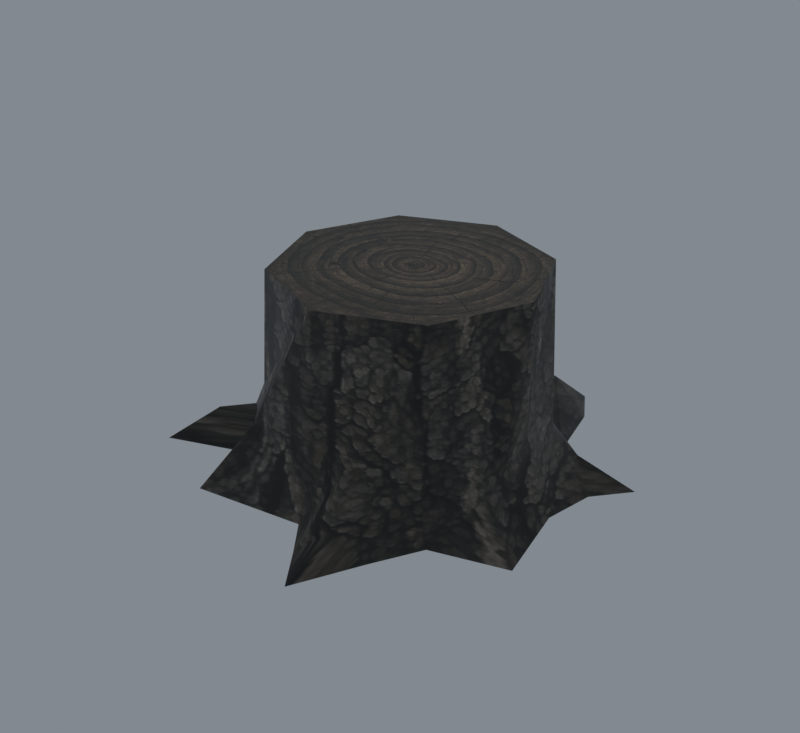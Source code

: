 # Source: import.blend  (saved by Blender 5.2.45; exported with 4.5.12 LTS)
import bpy
from mathutils import Matrix  # noqa: F401  (used for matrix-valued properties, if any)

bpy.ops.wm.read_factory_settings(use_empty=True)
scene = bpy.context.scene
scene.name = 'Bridge01'

# ---- collections
col_collection = bpy.data.collections.new('Collection'); scene.collection.children.link(col_collection)

# ---- images (referenced by path relative to the original .blend; pixels are not part of the script)
import os
ASSET_DIR = os.environ.get("B2B_ASSET_DIR", "")  # directory of the original .blend (textures are referenced by path, not embedded)
HERE = os.path.dirname(os.path.abspath(__file__))  # packed textures are extracted next to this script under _unpacked/

def load_image(name, relpath, width, height, colorspace="sRGB"):
    """Load a texture the original file referenced (path relative to the .blend, or extracted next to this script)."""
    p = next((c for c in (os.path.join(HERE, relpath), os.path.join(ASSET_DIR, relpath)) if relpath and os.path.exists(c)), "")
    if p:
        img = bpy.data.images.load(p, check_existing=True)
        img.name = name
    else:  # same state as the original file: an image datablock whose file is absent (Cycles renders it pink)
        img = bpy.data.images.new(name, width, height)
        img.source = "FILE"
        img.filepath = "//" + (relpath or name)
    img.colorspace_settings.name = colorspace
    return img
img_tree_03_jpg = load_image('tree_03.jpg', '_unpacked/tree_03.2d54cb8a.jpg', 512, 256, 'sRGB')
img_tree_04_jpg = load_image('tree_04.jpg', '_unpacked/tree_04.0d80d861.jpg', 512, 512, 'sRGB')

# ---- materials (node trees are filled in below, after node groups)
mat_tree_03_jpg = bpy.data.materials.new('tree_03.jpg')
mat_tree_03_jpg.diffuse_color = (0.4227, 0.4106, 0.4766, 1.0)
mat_tree_04_jpg = bpy.data.materials.new('tree_04.jpg')
mat_tree_04_jpg.diffuse_color = (0.8818, 0.9697, 0.4244, 1.0)

# ---- material node trees
mat_tree_03_jpg.use_nodes = True; mat_tree_03_jpg.node_tree.nodes.clear()
_N = mat_tree_03_jpg.node_tree.nodes; _L = mat_tree_03_jpg.node_tree.links
n0 = _N.new('ShaderNodeBsdfPrincipled'); n0.name = 'Principled BSDF'; n0.location = (-200, 100)
n0.inputs[10].default_value = 0.005
n1 = _N.new('ShaderNodeOutputMaterial'); n1.name = 'Material Output'; n1.location = (200, 100)
n2 = _N.new('ShaderNodeTexImage'); n2.name = 'Image Texture'; n2.location = (-600, 100)
n2.image = img_tree_03_jpg
_L.new(n0.outputs[0], n1.inputs[0])
_L.new(n2.outputs[0], n0.inputs[0])
n1.is_active_output = True
mat_tree_04_jpg.use_nodes = True; mat_tree_04_jpg.node_tree.nodes.clear()
_N = mat_tree_04_jpg.node_tree.nodes; _L = mat_tree_04_jpg.node_tree.links
n0 = _N.new('ShaderNodeBsdfPrincipled'); n0.name = 'Principled BSDF'; n0.location = (-200, 100)
n0.inputs[10].default_value = 0.005
n1 = _N.new('ShaderNodeOutputMaterial'); n1.name = 'Material Output'; n1.location = (200, 100)
n2 = _N.new('ShaderNodeTexImage'); n2.name = 'Image Texture'; n2.location = (-600, 100)
n2.image = img_tree_04_jpg
_L.new(n0.outputs[0], n1.inputs[0])
_L.new(n2.outputs[0], n0.inputs[0])
n1.is_active_output = True

# ---- world
world_world = bpy.data.worlds.new('World'); scene.world = world_world
world_world.use_nodes = True; world_world.node_tree.nodes.clear()
_N = world_world.node_tree.nodes; _L = world_world.node_tree.links
n0 = _N.new('ShaderNodeOutputWorld'); n0.name = 'World Output'; n0.location = (200, 100)
n1 = _N.new('ShaderNodeBackground'); n1.name = 'Background'; n1.location = (-200, 100)
n1.inputs[0].default_value = (0.32, 0.36, 0.4, 1.0)
n1.inputs[1].default_value = 0.7
_L.new(n1.outputs[0], n0.inputs[0])
n0.is_active_output = True
world_world.color = (0.05088, 0.05088, 0.05088)
world_world.sun_shadow_jitter_overblur = 0.0

# ---- meshes
me_tree07 = bpy.data.meshes.new('Tree07')
me_tree07.from_pydata([(58.53, 7.652, -1.269), (47.45, 25.07, 18.28), (48.55, 7.652, 23.1), (52.51, 33.11, 7.135), (39.51, 44.87, -1.267), (34.9, 40.87, 13.03), (15.66, 48.86, 17.6), (21.27, 68.14, 11.81), (2.297, 60.56, -1.283), (1.681, 54.66, 20.93), (-13.21, 48.5, 19.75), (-34.93, 44.88, -1.264), (-37.13, 25.2, 21.74), (-31.54, 40.92, 18.29), (-53.91, 27.2, 8.666), (-50.23, 7.652, -1.257), (-43.37, 7.652, 25.58), (-37.58, -8.589, 27.4), (-50.07, -13.05, 9.873), (-38.27, -24.22, -1.283), (-31.54, -25.56, 29.29), (-23.03, -38.55, 23.19), (1.076, -44.81, -1.283), (17.96, -37.99, 23.2), (1.681, -39.32, 13.03), (39.55, -29.82, -1.283), (39.71, -29.76, -1.283), (34.9, -25.56, 33.63), (49.37, -11.66, 11.48), (35.19, 39.9, 69.24), (48.55, 7.652, 69.24), (2.941, 53.26, 69.24), (-29.31, 39.9, 69.24), (-42.67, 7.652, 69.24), (-29.31, -24.6, 69.24), (2.941, -37.96, 69.24), (35.19, -24.6, 69.24), (58.67, 7.652, -1.276), (39.71, 45.06, -1.283), (-35.11, 45.06, -1.283), (-50.61, 7.652, -1.283), (-65.24, -12.57, -1.282), (-70.45, -36.5, -1.282), (-60.17, -20.96, 8.256), (-9.637, 74.86, -1.277), (-28.41, 79.5, -1.285), (65.04, -21.76, -1.284), (19.35, -50.49, 6.868), (30.47, -46.96, -1.243), (9.897, -56.05, -1.243), (-37.65, -51.01, -1.257), (61.87, 25.54, -1.283), (72.04, 37.71, -1.287), (33.61, 69.58, -1.268), (26.09, 82.17, -0.8289), (-64.35, 47.59, -1.252), (-66.67, 37.07, -1.27), (23.76, -73.18, 3.279)], [], [(0, 1, 2), (3, 4, 5), (4, 6, 5), (7, 8, 9), (8, 10, 9), (11, 12, 13), (14, 15, 16), (15, 17, 16), (18, 19, 20), (19, 21, 20), (22, 23, 24), (25, 26, 27), (26, 28, 27), (2, 29, 30), (2, 1, 29), (5, 31, 29), (5, 6, 31), (9, 32, 31), (9, 10, 32), (13, 33, 32), (13, 12, 33), (16, 34, 33), (16, 17, 34), (20, 35, 34), (20, 21, 35), (24, 36, 35), (24, 23, 36), (27, 30, 36), (27, 28, 30), (25, 27, 23), (23, 27, 36), (22, 24, 21), (21, 24, 35), (0, 2, 28), (28, 2, 30), (37, 3, 0), (37, 0, 28), (3, 5, 1), (1, 5, 29), (0, 3, 1), (38, 7, 4), (3, 38, 4), (7, 9, 6), (6, 9, 31), (4, 7, 6), (11, 13, 10), (10, 13, 32), (39, 14, 11), (39, 11, 10), (14, 16, 12), (12, 16, 33), (11, 14, 12), (40, 18, 15), (14, 40, 15), (18, 20, 17), (17, 20, 34), (15, 18, 17), (41, 42, 43), (10, 8, 44), (44, 45, 10), (39, 10, 45), (19, 18, 43), (43, 42, 19), (28, 26, 46), (37, 28, 46), (25, 23, 47), (47, 48, 25), (23, 22, 49), (49, 47, 23), (22, 21, 50), (3, 37, 51), (51, 52, 3), (38, 3, 52), (7, 38, 53), (53, 54, 7), (14, 39, 55), (55, 56, 14), (40, 14, 56), (18, 40, 41), (41, 43, 18), (48, 47, 57), (47, 49, 57), (50, 21, 19), (8, 7, 54), (31, 30, 29), (31, 32, 33), (31, 33, 34), (31, 34, 35), (31, 35, 36), (31, 36, 30)])
me_tree07.polygons.foreach_set('use_smooth', [True] * 90)
me_tree07.polygons.foreach_set('material_index', [0, 0, 0, 0, 0, 0, 0, 0, 0, 0, 0, 0, 0, 0, 0, 0, 0, 0, 0, 0, 0, 0, 0, 0, 0, 0, 0, 0, 0, 0, 0, 0, 0, 0, 0, 0, 0, 0, 0, 0, 0, 0, 0, 0, 0, 0, 0, 0, 0, 0, 0, 0, 0, 0, 0, 0, 0, 0, 0, 0, 0, 0, 0, 0, 0, 0, 0, 0, 0, 0, 0, 0, 0, 0, 0, 0, 0, 0, 0, 0, 0, 0, 0, 0, 1, 1, 1, 1, 1, 1])
_k = set([(29, 30), (29, 31), (30, 36), (31, 32), (32, 33), (33, 34), (34, 35), (35, 36)])
me_tree07.attributes.new('sharp_edge', 'BOOLEAN', 'EDGE').data.foreach_set('value', [ (min(e.vertices), max(e.vertices)) in _k for e in me_tree07.edges])
_uv = me_tree07.uv_layers.new(name='Float2')
_uv.uv.foreach_set('vector', [0.7595, 0.0008, 0.8213, 0.2777, 0.7614, 0.346, 0.8364, 0.1198, 0.8852, 0.0008, 0.887, 0.2033, 0.8852, 0.0008, 0.9525, 0.2681, 0.887, 0.2033, 0.9543, 0.1861, 0.9961, 0.0005, 0.9974, 0.3152, -0.0039, 0.0005, 0.0452, 0.2984, -0.0026, 0.3152, 0.1085, 0.0008, 0.1645, 0.3266, 0.1087, 0.2778, 0.1824, 0.1415, 0.2393, 0.0009, 0.2376, 0.3811, 0.2393, 0.0009, 0.3066, 0.4068, 0.2376, 0.3811, 0.3072, 0.1586, 0.3575, 0.0005, 0.3761, 0.4337, 0.3575, 0.0005, 0.4252, 0.3472, 0.3761, 0.4337, 0.5008, 0.0006, 0.5565, 0.3473, 0.503, 0.2033, 0.6278, 0.0005, 0.6283, 0.0005, 0.6282, 0.4951, 0.6283, 0.0005, 0.6946, 0.1813, 0.6282, 0.4951, 0.7614, 0.346, 0.8842, 0.9995, 0.7614, 0.9995, 0.7614, 0.346, 0.8213, 0.2777, 0.8842, 0.9995, 0.887, 0.2033, 0.9936, 0.9995, 0.8842, 0.9995, 0.887, 0.2033, 0.9525, 0.2681, 0.9936, 0.9995, -0.0026, 0.3152, 0.1054, 0.9995, -0.0064, 0.9995, -0.0026, 0.3152, 0.0452, 0.2984, 0.1054, 0.9995, 0.1087, 0.2778, 0.2374, 0.9995, 0.1054, 0.9995, 0.1087, 0.2778, 0.1645, 0.3266, 0.2374, 0.9995, 0.2376, 0.3811, 0.3792, 0.9995, 0.2374, 0.9995, 0.2376, 0.3811, 0.3066, 0.4068, 0.3792, 0.9995, 0.3761, 0.4337, 0.5074, 0.9995, 0.3792, 0.9995, 0.3761, 0.4337, 0.4252, 0.3472, 0.5074, 0.9995, 0.503, 0.2033, 0.6314, 0.9995, 0.5074, 0.9995, 0.503, 0.2033, 0.5565, 0.3473, 0.6314, 0.9995, 0.6282, 0.4951, 0.7614, 0.9995, 0.6314, 0.9995, 0.6282, 0.4951, 0.6946, 0.1813, 0.7614, 0.9995, 0.6278, 0.0005, 0.6282, 0.4951, 0.5565, 0.3473, 0.5565, 0.3473, 0.6282, 0.4951, 0.6314, 0.9995, 0.5008, 0.0006, 0.503, 0.2033, 0.4252, 0.3472, 0.4252, 0.3472, 0.503, 0.2033, 0.5074, 0.9995, 0.7595, 0.0008, 0.7614, 0.346, 0.6946, 0.1813, 0.6946, 0.1813, 0.7614, 0.346, 0.7614, 0.9995, 0.7595, 0.0006, 0.8364, 0.1198, 0.7595, 0.0008, 0.7595, 0.0006, 0.7595, 0.0008, 0.6946, 0.1813, 0.8364, 0.1198, 0.887, 0.2033, 0.8213, 0.2777, 0.8213, 0.2777, 0.887, 0.2033, 0.8842, 0.9995, 0.7595, 0.0008, 0.8364, 0.1198, 0.8213, 0.2777, 0.8852, 0.0005, 0.9543, 0.1861, 0.8852, 0.0008, 0.8364, 0.1198, 0.8852, 0.0005, 0.8852, 0.0008, 0.9543, 0.1861, 0.9974, 0.3152, 0.9525, 0.2681, 0.9525, 0.2681, 0.9974, 0.3152, 0.9936, 0.9995, 0.8852, 0.0008, 0.9543, 0.1861, 0.9525, 0.2681, 0.1085, 0.0008, 0.1087, 0.2778, 0.0452, 0.2984, 0.0452, 0.2984, 0.1087, 0.2778, 0.1054, 0.9995, 0.1085, 0.0005, 0.1824, 0.1415, 0.1085, 0.0008, 0.1085, 0.0005, 0.1085, 0.0008, 0.0452, 0.2984, 0.1824, 0.1415, 0.2376, 0.3811, 0.1645, 0.3266, 0.1645, 0.3266, 0.2376, 0.3811, 0.2374, 0.9995, 0.1085, 0.0008, 0.1824, 0.1415, 0.1645, 0.3266, 0.2394, 0.0005, 0.3072, 0.1586, 0.2393, 0.0009, 0.1824, 0.1415, 0.2394, 0.0005, 0.2393, 0.0009, 0.3072, 0.1586, 0.3761, 0.4337, 0.3066, 0.4068, 0.3066, 0.4068, 0.3761, 0.4337, 0.3792, 0.9995, 0.2393, 0.0009, 0.3072, 0.1586, 0.3066, 0.4068, 0.2937, 0.0006, 0.3392, 0.0006, 0.318, 0.1357, 0.0452, 0.2984, -0.0039, 0.0005, 0.0215, 0.0006, 0.0215, 0.0006, 0.0546, 0.0005, 0.0452, 0.2984, 0.1085, 0.0005, 0.0452, 0.2984, 0.0546, 0.0005, 0.3575, 0.0005, 0.3072, 0.1586, 0.318, 0.1357, 0.318, 0.1357, 0.3392, 0.0006, 0.3575, 0.0005, 0.6946, 0.1813, 0.6283, 0.0005, 0.6833, 0.0005, 0.7595, 0.0006, 0.6946, 0.1813, 0.6833, 0.0005, 0.6278, 0.0005, 0.5565, 0.3473, 0.5478, 0.116, 0.5478, 0.116, 0.5774, 0.0011, 0.6278, 0.0005, 0.5565, 0.3473, 0.5008, 0.0006, 0.5218, 0.0011, 0.5218, 0.0011, 0.5478, 0.116, 0.5565, 0.3473, 0.5008, 0.0006, 0.4252, 0.3472, 0.4099, 0.0009, 0.8364, 0.1198, 0.7595, 0.0006, 0.8072, 0.0006, 0.8072, 0.0006, 0.8248, 0.0005, 0.8364, 0.1198, 0.8852, 0.0005, 0.8364, 0.1198, 0.8248, 0.0005, 0.9543, 0.1861, 0.8852, 0.0005, 0.9311, 0.0008, 0.9311, 0.0008, 0.9538, 0.007, 0.9543, 0.1861, 0.1824, 0.1415, 0.1085, 0.0005, 0.1506, 0.001, 0.1506, 0.001, 0.1729, 0.0007, 0.1824, 0.1415, 0.2394, 0.0005, 0.1824, 0.1415, 0.1729, 0.0007, 0.3072, 0.1586, 0.2394, 0.0005, 0.2937, 0.0006, 0.2937, 0.0006, 0.318, 0.1357, 0.3072, 0.1586, 0.5774, 0.0011, 0.5478, 0.116, 0.5421, 0.0652, 0.5478, 0.116, 0.5218, 0.0011, 0.5421, 0.0652, 0.4099, 0.0009, 0.4252, 0.3472, 0.3575, 0.0005, 0.9961, 0.0005, 0.9543, 0.1861, 0.9538, 0.007, 0.5, 0.9995, 0.9995, 0.5, 0.8532, 0.8532, 0.5, 0.9995, 0.1468, 0.8532, 0.0005, 0.5, 0.5, 0.9995, 0.0005, 0.5, 0.1468, 0.1468, 0.5, 0.9995, 0.1468, 0.1468, 0.5, 0.0005, 0.5, 0.9995, 0.5, 0.0005, 0.8532, 0.1468, 0.5, 0.9995, 0.8532, 0.1468, 0.9995, 0.5])
me_tree07.materials.append(mat_tree_03_jpg)
me_tree07.materials.append(mat_tree_04_jpg)
me_tree07.update()
me_tree07.normals_split_custom_set([tuple(v) for v in zip(*[iter([0.6831, 0.06593, 0.7273, 0.8699, 0.3359, 0.3612, 0.9748, 0.1069, 0.1956, 0.4336, 0.2587, 0.8632, 0.3889, 0.4309, 0.8143, 0.5142, 0.8203, 0.2503, 0.3889, 0.4309, 0.8143, 0.5092, 0.6964, 0.5057, 0.5142, 0.8203, 0.2503, 0.2899, 0.3814, 0.8778, -0.2661, 0.8397, 0.4734, -0.1896, 0.9377, 0.2913, -0.2661, 0.8397, 0.4734, -0.3551, 0.7378, 0.5741, -0.1896, 0.9377, 0.2913, -0.5317, 0.4734, 0.7023, -0.8112, 0.4674, 0.3515, -0.7668, 0.6296, 0.1251, -0.4585, 0.1252, 0.8798, -0.7097, -0.0804, 0.6999, -0.9631, -0.113, 0.2443, -0.7097, -0.0804, 0.6999, -0.9309, -0.1903, 0.3119, -0.9631, -0.113, 0.2443, -0.572, 0.02518, 0.8198, -0.4578, -0.6513, 0.6052, -0.75, -0.6158, 0.2413, -0.4578, -0.6513, 0.6052, -0.4229, -0.828, 0.3682, -0.75, -0.6158, 0.2413, -0.1425, -0.8811, 0.451, 0.1431, -0.8952, 0.422, 0.04249, -0.9743, 0.221, 0.596, -0.6954, 0.4014, 0.5055, -0.7665, 0.3961, 0.6995, -0.7035, 0.1258, 0.5055, -0.7665, 0.3961, 0.8057, -0.2162, 0.5514, 0.6995, -0.7035, 0.1258, 0.9748, 0.1069, 0.1956, 0.8297, 0.555, 0.05978, 0.9894, -0.135, 0.05298, 0.9748, 0.1069, 0.1956, 0.8699, 0.3359, 0.3612, 0.8297, 0.555, 0.05978, 0.5142, 0.8203, 0.2503, 0.2049, 0.9785, 0.02221, 0.8297, 0.555, 0.05978, 0.5142, 0.8203, 0.2503, 0.5092, 0.6964, 0.5057, 0.2049, 0.9785, 0.02221, -0.1896, 0.9377, 0.2913, -0.5494, 0.8345, 0.0411, 0.2049, 0.9785, 0.02221, -0.1896, 0.9377, 0.2913, -0.3551, 0.7378, 0.5741, -0.5494, 0.8345, 0.0411, -0.7668, 0.6296, 0.1251, -0.9837, 0.1781, 0.02459, -0.5494, 0.8345, 0.0411, -0.7668, 0.6296, 0.1251, -0.8112, 0.4674, 0.3515, -0.9837, 0.1781, 0.02459, -0.9631, -0.113, 0.2443, -0.8507, -0.5236, 0.04544, -0.9837, 0.1781, 0.02459, -0.9631, -0.113, 0.2443, -0.9309, -0.1903, 0.3119, -0.8507, -0.5236, 0.04544, -0.75, -0.6158, 0.2413, -0.1948, -0.9719, 0.132, -0.8507, -0.5236, 0.04544, -0.75, -0.6158, 0.2413, -0.4229, -0.828, 0.3682, -0.1948, -0.9719, 0.132, 0.04249, -0.9743, 0.221, 0.4984, -0.8612, 0.09946, -0.1948, -0.9719, 0.132, 0.04249, -0.9743, 0.221, 0.1431, -0.8952, 0.422, 0.4984, -0.8612, 0.09946, 0.6995, -0.7035, 0.1258, 0.9894, -0.135, 0.05298, 0.4984, -0.8612, 0.09946, 0.6995, -0.7035, 0.1258, 0.8057, -0.2162, 0.5514, 0.9894, -0.135, 0.05298, 0.596, -0.6954, 0.4014, 0.6995, -0.7035, 0.1258, 0.1431, -0.8952, 0.422, 0.1431, -0.8952, 0.422, 0.6995, -0.7035, 0.1258, 0.4984, -0.8612, 0.09946, -0.1425, -0.8811, 0.451, 0.04249, -0.9743, 0.221, -0.4229, -0.828, 0.3682, -0.4229, -0.828, 0.3682, 0.04249, -0.9743, 0.221, -0.1948, -0.9719, 0.132, 0.6831, 0.06593, 0.7273, 0.9748, 0.1069, 0.1956, 0.8057, -0.2162, 0.5514, 0.8057, -0.2162, 0.5514, 0.9748, 0.1069, 0.1956, 0.9894, -0.135, 0.05298, 0.3875, 0.0754, 0.9188, 0.4336, 0.2587, 0.8632, 0.6831, 0.06593, 0.7273, 0.3875, 0.0754, 0.9188, 0.6831, 0.06593, 0.7273, 0.8057, -0.2162, 0.5514, 0.4336, 0.2587, 0.8632, 0.5142, 0.8203, 0.2503, 0.8699, 0.3359, 0.3612, 0.8699, 0.3359, 0.3612, 0.5142, 0.8203, 0.2503, 0.8297, 0.555, 0.05978, 0.6831, 0.06593, 0.7273, 0.4336, 0.2587, 0.8632, 0.8699, 0.3359, 0.3612, 0.2649, 0.2708, 0.9255, 0.2899, 0.3814, 0.8778, 0.3889, 0.4309, 0.8143, 0.4336, 0.2587, 0.8632, 0.2649, 0.2708, 0.9255, 0.3889, 0.4309, 0.8143, 0.2899, 0.3814, 0.8778, -0.1896, 0.9377, 0.2913, 0.5092, 0.6964, 0.5057, 0.5092, 0.6964, 0.5057, -0.1896, 0.9377, 0.2913, 0.2049, 0.9785, 0.02221, 0.3889, 0.4309, 0.8143, 0.2899, 0.3814, 0.8778, 0.5092, 0.6964, 0.5057, -0.5317, 0.4734, 0.7023, -0.7668, 0.6296, 0.1251, -0.3551, 0.7378, 0.5741, -0.3551, 0.7378, 0.5741, -0.7668, 0.6296, 0.1251, -0.5494, 0.8345, 0.0411, -0.3008, 0.1182, 0.9463, -0.4585, 0.1252, 0.8798, -0.5317, 0.4734, 0.7023, -0.3008, 0.1182, 0.9463, -0.5317, 0.4734, 0.7023, -0.3551, 0.7378, 0.5741, -0.4585, 0.1252, 0.8798, -0.9631, -0.113, 0.2443, -0.8112, 0.4674, 0.3515, -0.8112, 0.4674, 0.3515, -0.9631, -0.113, 0.2443, -0.9837, 0.1781, 0.02459, -0.5317, 0.4734, 0.7023, -0.4585, 0.1252, 0.8798, -0.8112, 0.4674, 0.3515, -0.4157, -0.0003926, 0.9095, -0.572, 0.02518, 0.8198, -0.7097, -0.0804, 0.6999, -0.4585, 0.1252, 0.8798, -0.4157, -0.0003926, 0.9095, -0.7097, -0.0804, 0.6999, -0.572, 0.02518, 0.8198, -0.75, -0.6158, 0.2413, -0.9309, -0.1903, 0.3119, -0.9309, -0.1903, 0.3119, -0.75, -0.6158, 0.2413, -0.8507, -0.5236, 0.04544, -0.7097, -0.0804, 0.6999, -0.572, 0.02518, 0.8198, -0.9309, -0.1903, 0.3119, -0.626, 0.3612, 0.6911, -0.3728, -0.2934, 0.8803, -0.2645, -0.1546, 0.9519, -0.3551, 0.7378, 0.5741, -0.2661, 0.8397, 0.4734, 0.3644, 0.5501, 0.7514, 0.3644, 0.5501, 0.7514, -0.3134, 0.4231, 0.8502, -0.3551, 0.7378, 0.5741, -0.3008, 0.1182, 0.9463, -0.3551, 0.7378, 0.5741, -0.3134, 0.4231, 0.8502, -0.4578, -0.6513, 0.6052, -0.572, 0.02518, 0.8198, -0.2645, -0.1546, 0.9519, -0.2645, -0.1546, 0.9519, -0.3728, -0.2934, 0.8803, -0.4578, -0.6513, 0.6052, 0.8057, -0.2162, 0.5514, 0.5055, -0.7665, 0.3961, 0.495, -0.2739, 0.8246, 0.3875, 0.0754, 0.9188, 0.8057, -0.2162, 0.5514, 0.495, -0.2739, 0.8246, 0.596, -0.6954, 0.4014, 0.1431, -0.8952, 0.422, 0.325, -0.4614, 0.8255, 0.325, -0.4614, 0.8255, 0.6158, -0.1728, 0.7687, 0.596, -0.6954, 0.4014, 0.1431, -0.8952, 0.422, -0.1425, -0.8811, 0.451, -0.4441, -0.5464, 0.7101, -0.4441, -0.5464, 0.7101, 0.325, -0.4614, 0.8255, 0.1431, -0.8952, 0.422, -0.1425, -0.8811, 0.451, -0.4229, -0.828, 0.3682, -0.4791, -0.6322, 0.6089, 0.4336, 0.2587, 0.8632, 0.3875, 0.0754, 0.9188, 0.5337, -0.2415, 0.8104, 0.5337, -0.2415, 0.8104, 0.3528, 0.182, 0.9178, 0.4336, 0.2587, 0.8632, 0.2649, 0.2708, 0.9255, 0.4336, 0.2587, 0.8632, 0.3528, 0.182, 0.9178, 0.2899, 0.3814, 0.8778, 0.2649, 0.2708, 0.9255, 0.6846, 0.2734, 0.6757, 0.6846, 0.2734, 0.6757, 0.04131, 0.661, 0.7492, 0.2899, 0.3814, 0.8778, -0.4585, 0.1252, 0.8798, -0.3008, 0.1182, 0.9463, -0.2714, 0.305, 0.9129, -0.2714, 0.305, 0.9129, -0.6763, -0.1482, 0.7215, -0.4585, 0.1252, 0.8798, -0.4157, -0.0003926, 0.9095, -0.4585, 0.1252, 0.8798, -0.6763, -0.1482, 0.7215, -0.572, 0.02518, 0.8198, -0.4157, -0.0003926, 0.9095, -0.626, 0.3612, 0.6911, -0.626, 0.3612, 0.6911, -0.2645, -0.1546, 0.9519, -0.572, 0.02518, 0.8198, 0.6158, -0.1728, 0.7687, 0.325, -0.4614, 0.8255, 0.02547, -0.1514, 0.9881, 0.325, -0.4614, 0.8255, -0.4441, -0.5464, 0.7101, 0.02547, -0.1514, 0.9881, -0.4791, -0.6322, 0.6089, -0.4229, -0.828, 0.3682, -0.4578, -0.6513, 0.6052, -0.2661, 0.8397, 0.4734, 0.2899, 0.3814, 0.8778, 0.04131, 0.661, 0.7492, -1.838e-08, 0.0, 1.0, -1.956e-07, 0.0, 1.0, 0.0, 0.0, 1.0, -1.838e-08, 0.0, 1.0, 0.0, 0.0, 1.0, 0.0, 0.0, 1.0, -1.838e-08, 0.0, 1.0, 0.0, 0.0, 1.0, 8.299e-08, 0.0, 1.0, -1.838e-08, 0.0, 1.0, 8.299e-08, 0.0, 1.0, 6.225e-08, 0.0, 1.0, -1.838e-08, 0.0, 1.0, 6.225e-08, 0.0, 1.0, -7.825e-08, 0.0, 1.0, -1.838e-08, 0.0, 1.0, -7.825e-08, 0.0, 1.0, -1.956e-07, 0.0, 1.0])] * 3)])
arm_tree07_skeleton = bpy.data.armatures.new('Tree07_skeleton')  # bones are not reproduced

# ---- objects
ob_tree07_skeleton = bpy.data.objects.new('Tree07_skeleton', arm_tree07_skeleton)
ob_tree07 = bpy.data.objects.new('Tree07', me_tree07)

# ---- transforms, parenting, visibility, modifiers, constraints
ob_tree07_skeleton.location = (0.0, 0.0, 0.0)
ob_tree07_skeleton.show_in_front = True
ob_tree07.parent = ob_tree07_skeleton
ob_tree07.location = (0.0, 0.0, 0.0)
_vg = ob_tree07.vertex_groups.new(name='Cylinder02')
_vg.add([0, 1, 2, 3, 4, 5, 6, 7, 8, 9, 10, 11, 12, 13, 14, 15, 16, 17, 18, 19, 20, 21, 22, 23, 24, 25, 26, 27, 28, 29, 30, 31, 32, 33, 34, 35, 36, 37, 38, 39, 40, 41, 42, 43, 44, 45, 46, 47, 48, 49, 50, 51, 52, 53, 54, 55, 56, 57], 1.0, 'REPLACE')
_m = ob_tree07.modifiers.new('Armature', 'ARMATURE')
_m.object = ob_tree07_skeleton

# ---- collection membership
scene.collection.objects.link(ob_tree07_skeleton)
scene.collection.objects.link(ob_tree07)

# ---- scene / render settings (as saved in the file)
scene.frame_start = 0; scene.frame_end = 0; scene.frame_set(0)
scene.render.engine = 'CYCLES'
scene.render.resolution_x = 480
scene.render.resolution_y = 440
scene.render.film_transparent = True
scene.render.bake_bias = 0.0
scene.render.bake_samples = 0
scene.render.compositor_device = 'GPU'
scene.cycles.samples = 8
scene.eevee.use_volume_custom_range = False
scene.eevee.fast_gi_thickness_near = 0.1
scene.eevee.fast_gi_thickness_far = 0.0
scene.eevee.ray_tracing_options.screen_trace_thickness = 0.1
scene.view_settings.view_transform = 'Standard'
bpy.context.view_layer.update()

# ---- added for rendering (the .blend has no active camera): camera
cam_auto = bpy.data.cameras.new('AutoCamera')
cam_auto.lens = 50.0
cam_auto.sensor_width = 36.0
cam_auto.clip_end = 3609.46
ob_auto_camera = bpy.data.objects.new('AutoCamera', cam_auto)
scene.collection.objects.link(ob_auto_camera)
ob_auto_camera.location = (206.463, -242.306, 198.509)
ob_auto_camera.rotation_euler = (1.09748, -7.21219e-08, 0.694738)
scene.camera = ob_auto_camera
bpy.context.view_layer.update()
